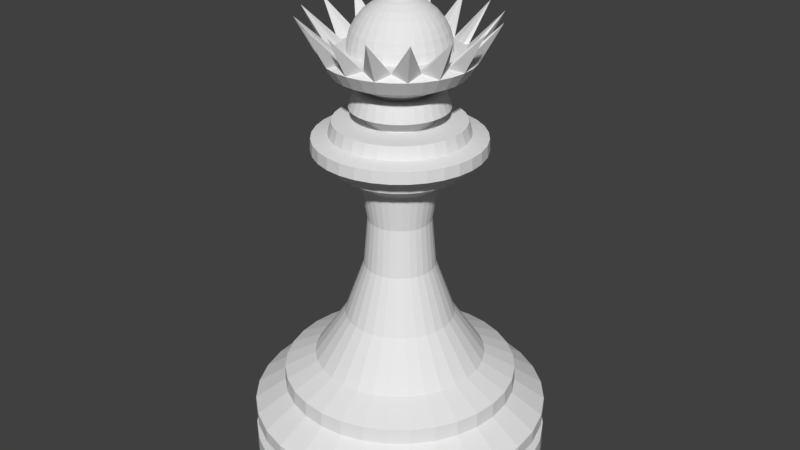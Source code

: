 # Source: Queen.blend  (saved by Blender 2.79.0; exported with 4.5.12 LTS)
import bpy
from mathutils import Matrix  # noqa: F401  (used for matrix-valued properties, if any)

bpy.ops.wm.read_factory_settings(use_empty=True)
scene = bpy.context.scene
scene.name = 'Scene'

# ---- collections
col_collection_1 = bpy.data.collections.new('Collection 1'); scene.collection.children.link(col_collection_1)

# ---- world
world_world = bpy.data.worlds.new('World'); scene.world = world_world
world_world.color = (0.05088, 0.05088, 0.05088)
world_world.use_sun_shadow = False
world_world.sun_shadow_jitter_overblur = 0.0
world_world.cycles.sampling_method = 'MANUAL'

# ---- meshes
me_cylinder = bpy.data.meshes.new('Cylinder')
me_cylinder.from_pydata([(0.0, 0.07383, 3.231), (0.0, 0.04563, 3.193), (0.0141, 0.01941, 3.329), (0.02682, 0.03692, 3.318), (0.03692, 0.05081, 3.301), (0.0434, 0.05973, 3.279), (0.04563, 0.06281, 3.255), (0.0434, 0.05973, 3.231), (0.03692, 0.05081, 3.21), (0.02682, 0.03692, 3.193), (0.02282, 0.007413, 3.329), (0.0434, 0.0141, 3.318), (0.05973, 0.01941, 3.301), (0.07022, 0.02282, 3.279), (0.07383, 0.02399, 3.255), (0.07022, 0.02282, 3.231), (0.05973, 0.01941, 3.21), (0.0434, 0.0141, 3.193), (0.02282, -0.007413, 3.329), (0.0434, -0.0141, 3.318), (0.05973, -0.01941, 3.301), (0.07022, -0.02282, 3.279), (0.07383, -0.02399, 3.255), (0.07022, -0.02282, 3.231), (0.05973, -0.01941, 3.21), (0.0434, -0.0141, 3.193), (0.0141, -0.01941, 3.329), (0.02682, -0.03692, 3.318), (0.03692, -0.05081, 3.301), (0.0434, -0.05973, 3.279), (0.04563, -0.06281, 3.255), (0.0434, -0.05973, 3.231), (0.03692, -0.05081, 3.21), (0.02682, -0.03692, 3.193), (2.144e-09, -0.02399, 3.329), (5.614e-09, -0.04563, 3.318), (-1.327e-09, -0.06281, 3.301), (7.928e-09, -0.07383, 3.279), (1.024e-08, -0.07763, 3.255), (-3.641e-09, -0.07383, 3.231), (-1.327e-09, -0.06281, 3.21), (5.614e-09, -0.04563, 3.193), (-1.487e-08, -4.576e-08, 3.333), (-0.0141, -0.01941, 3.329), (-0.02682, -0.03692, 3.318), (-0.03692, -0.05081, 3.301), (-0.0434, -0.05973, 3.279), (-0.04563, -0.06281, 3.255), (-0.0434, -0.05973, 3.231), (-0.03692, -0.05081, 3.21), (-0.02682, -0.03692, 3.193), (-0.02282, -0.007413, 3.329), (-0.0434, -0.0141, 3.318), (-0.05973, -0.01941, 3.301), (-0.07022, -0.02282, 3.279), (-0.07383, -0.02399, 3.255), (-0.07022, -0.02282, 3.231), (-0.05973, -0.01941, 3.21), (-0.0434, -0.0141, 3.193), (-0.02282, 0.007413, 3.329), (-0.0434, 0.0141, 3.318), (-0.05973, 0.01941, 3.301), (-0.07022, 0.02282, 3.279), (-0.07383, 0.02399, 3.255), (-0.07022, 0.02282, 3.231), (-0.05973, 0.01941, 3.21), (-0.0434, 0.0141, 3.193), (-0.0141, 0.01941, 3.329), (-0.02682, 0.03692, 3.318), (-0.03692, 0.05081, 3.301), (-0.0434, 0.05973, 3.279), (-0.04563, 0.06281, 3.255), (-0.0434, 0.05973, 3.231), (-0.03692, 0.05081, 3.21), (-0.02682, 0.03692, 3.193), (-1.327e-09, 0.02399, 3.329), (-8.268e-09, 0.04563, 3.318), (-1.327e-09, 0.06281, 3.301), (-8.268e-09, 0.07383, 3.279), (-1.521e-08, 0.07763, 3.255), (-1.327e-09, 0.06281, 3.21), (0.0, 0.06339, 3.19), (0.0, 0.1243, 3.171), (0.0, 0.1805, 3.141), (0.0, 0.2297, 3.101), (0.0, 0.2701, 3.051), (0.0, 0.3002, 2.995), (0.0, 0.3187, 2.934), (0.0, 0.3249, 2.871), (-4.152e-08, 0.6257, 3.086), (0.01237, 0.06217, 3.19), (0.02426, 0.1219, 3.171), (0.03522, 0.177, 3.141), (0.04482, 0.2253, 3.101), (0.0527, 0.265, 3.051), (0.05856, 0.2944, 2.995), (0.06217, 0.3125, 2.934), (0.06339, 0.3187, 2.871), (0.08489, 0.4268, 2.859), (0.0943, 0.4741, 2.824), (0.08221, 0.4133, 2.73), (0.04482, 0.2253, 2.641), (0.02426, 0.05856, 3.19), (0.04758, 0.1149, 3.171), (0.06908, 0.1668, 3.141), (0.08792, 0.2123, 3.101), (0.1034, 0.2496, 3.051), (0.1149, 0.2773, 2.995), (0.1219, 0.2944, 2.934), (0.1243, 0.3002, 2.871), (0.2394, 0.5781, 3.086), (0.185, 0.4466, 2.824), (0.1613, 0.3893, 2.73), (0.08792, 0.2123, 2.641), (0.03522, 0.0527, 3.19), (0.06908, 0.1034, 3.171), (0.1003, 0.1501, 3.141), (0.1276, 0.191, 3.101), (0.1501, 0.2246, 3.051), (0.1668, 0.2496, 2.995), (0.177, 0.265, 2.934), (0.1805, 0.2701, 2.871), (0.2417, 0.3618, 2.859), (0.2685, 0.4019, 2.824), (0.2341, 0.3504, 2.73), (0.1276, 0.191, 2.641), (0.04482, 0.04482, 3.19), (0.08792, 0.08792, 3.171), (0.1276, 0.1276, 3.141), (0.1625, 0.1625, 3.101), (0.191, 0.191, 3.051), (0.2123, 0.2123, 2.995), (0.2253, 0.2253, 2.934), (0.2297, 0.2297, 2.871), (0.4424, 0.4424, 3.086), (0.3418, 0.3418, 2.824), (0.298, 0.298, 2.73), (0.1625, 0.1625, 2.641), (0.0527, 0.03522, 3.19), (0.1034, 0.06908, 3.171), (0.1501, 0.1003, 3.141), (0.191, 0.1276, 3.101), (0.2246, 0.1501, 3.051), (0.2496, 0.1668, 2.995), (0.265, 0.177, 2.934), (0.2702, 0.1805, 2.871), (0.3618, 0.2417, 2.859), (0.4019, 0.2685, 2.824), (0.3504, 0.2341, 2.73), (0.191, 0.1276, 2.641), (0.05856, 0.02426, 3.19), (0.1149, 0.04758, 3.171), (0.1668, 0.06908, 3.141), (0.2123, 0.08792, 3.101), (0.2496, 0.1034, 3.051), (0.2773, 0.1149, 2.995), (0.2944, 0.1219, 2.934), (0.3002, 0.1243, 2.871), (0.5781, 0.2394, 3.086), (0.4466, 0.185, 2.824), (0.3893, 0.1613, 2.73), (0.2123, 0.08792, 2.641), (0.06217, 0.01237, 3.19), (0.1219, 0.02426, 3.171), (0.177, 0.03522, 3.141), (0.2253, 0.04482, 3.101), (0.265, 0.0527, 3.051), (0.2944, 0.05856, 2.995), (0.3125, 0.06217, 2.934), (0.3187, 0.06339, 2.871), (0.4268, 0.08489, 2.859), (0.4741, 0.0943, 2.824), (0.4133, 0.08221, 2.73), (0.2253, 0.04482, 2.641), (0.06339, -1.061e-07, 3.19), (0.1243, -1.037e-07, 3.171), (0.1805, -1.013e-07, 3.141), (0.2297, -1.037e-07, 3.101), (0.2702, -1.085e-07, 3.051), (0.3002, -8.918e-08, 2.995), (0.3187, -1.279e-07, 2.934), (0.3249, -1.231e-07, 2.871), (0.6257, -1.733e-07, 3.086), (0.4834, -6.224e-08, 2.824), (0.4214, -1.325e-07, 2.73), (0.2297, -1.037e-07, 2.641), (0.06217, -0.01237, 3.19), (0.1219, -0.02426, 3.171), (0.177, -0.03522, 3.141), (0.2253, -0.04482, 3.101), (0.265, -0.0527, 3.051), (0.2944, -0.05856, 2.995), (0.3125, -0.06217, 2.934), (0.3187, -0.06339, 2.871), (0.4268, -0.08489, 2.859), (0.4741, -0.0943, 2.824), (0.4133, -0.08221, 2.73), (0.2253, -0.04482, 2.641), (0.05856, -0.02426, 3.19), (0.1149, -0.04758, 3.171), (0.1668, -0.06908, 3.141), (0.2123, -0.08792, 3.101), (0.2496, -0.1034, 3.051), (0.2773, -0.1149, 2.995), (0.2944, -0.1219, 2.934), (0.3002, -0.1243, 2.871), (0.5781, -0.2394, 3.086), (0.4466, -0.185, 2.824), (0.3893, -0.1613, 2.73), (0.2123, -0.08792, 2.641), (0.0527, -0.03522, 3.19), (0.1034, -0.06908, 3.171), (0.1501, -0.1003, 3.141), (0.191, -0.1276, 3.101), (0.2246, -0.1501, 3.051), (0.2496, -0.1668, 2.995), (0.265, -0.177, 2.934), (0.2701, -0.1805, 2.871), (0.3618, -0.2417, 2.859), (0.4019, -0.2685, 2.824), (0.3504, -0.2341, 2.73), (0.191, -0.1276, 2.641), (0.04482, -0.04482, 3.19), (0.08792, -0.08792, 3.171), (0.1276, -0.1276, 3.141), (0.1625, -0.1625, 3.101), (0.191, -0.191, 3.051), (0.2123, -0.2123, 2.995), (0.2253, -0.2253, 2.934), (0.2297, -0.2297, 2.871), (0.4424, -0.4424, 3.086), (0.3418, -0.3418, 2.824), (0.298, -0.298, 2.73), (0.1625, -0.1625, 2.641), (0.03522, -0.0527, 3.19), (0.06908, -0.1034, 3.171), (0.1003, -0.1501, 3.141), (0.1276, -0.191, 3.101), (0.1501, -0.2246, 3.051), (0.1668, -0.2496, 2.995), (0.177, -0.265, 2.934), (0.1805, -0.2702, 2.871), (0.2417, -0.3618, 2.859), (0.2685, -0.4019, 2.824), (0.2341, -0.3504, 2.73), (0.1276, -0.191, 2.641), (0.02426, -0.05856, 3.19), (0.04758, -0.1149, 3.171), (0.06908, -0.1668, 3.141), (0.08792, -0.2123, 3.101), (0.1034, -0.2496, 3.051), (0.1149, -0.2773, 2.995), (0.1219, -0.2944, 2.934), (0.1243, -0.3002, 2.871), (0.2394, -0.5781, 3.086), (0.185, -0.4466, 2.824), (0.1613, -0.3893, 2.73), (0.08792, -0.2123, 2.641), (0.01237, -0.06217, 3.19), (0.02426, -0.1219, 3.171), (0.03522, -0.177, 3.141), (0.04482, -0.2253, 3.101), (0.0527, -0.265, 3.051), (0.05856, -0.2944, 2.995), (0.06217, -0.3125, 2.934), (0.06339, -0.3187, 2.871), (0.08489, -0.4268, 2.859), (0.0943, -0.4741, 2.824), (0.08221, -0.4133, 2.73), (0.04482, -0.2253, 2.641), (-2.343e-09, -0.06339, 3.19), (1.339e-08, -0.1243, 3.171), (8.55e-09, -0.1805, 3.141), (-8.395e-09, -0.2297, 3.101), (-2.776e-08, -0.2701, 3.051), (2.065e-08, -0.3002, 2.995), (-2.776e-08, -0.3187, 2.934), (-3.26e-08, -0.3249, 2.871), (-9.603e-08, -0.6257, 3.086), (1.944e-08, -0.4834, 2.824), (-8.195e-08, -0.4214, 2.73), (-8.395e-09, -0.2297, 2.641), (-0.01237, -0.06217, 3.19), (-0.02426, -0.1219, 3.171), (-0.03522, -0.177, 3.141), (-0.04482, -0.2253, 3.101), (-0.0527, -0.265, 3.051), (-0.05856, -0.2944, 2.995), (-0.06217, -0.3125, 2.934), (-0.06339, -0.3187, 2.871), (-0.08489, -0.4268, 2.859), (-0.0943, -0.4741, 2.824), (-0.08221, -0.4133, 2.73), (-0.04482, -0.2253, 2.641), (-0.02426, -0.05856, 3.19), (-0.04758, -0.1149, 3.171), (-0.06908, -0.1668, 3.141), (-0.08792, -0.2123, 3.101), (-0.1034, -0.2496, 3.051), (-0.1149, -0.2773, 2.995), (-0.1219, -0.2944, 2.934), (-0.1243, -0.3002, 2.871), (-0.2394, -0.5781, 3.086), (-0.185, -0.4466, 2.824), (-0.1613, -0.3893, 2.73), (-0.08792, -0.2123, 2.641), (-0.03522, -0.0527, 3.19), (-0.06908, -0.1034, 3.171), (-0.1003, -0.1501, 3.141), (-0.1276, -0.191, 3.101), (-0.1501, -0.2246, 3.051), (-0.1668, -0.2496, 2.995), (-0.177, -0.265, 2.934), (-0.1805, -0.2702, 2.871), (-0.2417, -0.3618, 2.859), (-0.2685, -0.4019, 2.824), (-0.2341, -0.3504, 2.73), (-0.1276, -0.191, 2.641), (-0.04482, -0.04482, 3.19), (-0.08792, -0.08792, 3.171), (-0.1276, -0.1276, 3.141), (-0.1625, -0.1625, 3.101), (-0.191, -0.191, 3.051), (-0.2123, -0.2123, 2.995), (-0.2253, -0.2253, 2.934), (-0.2297, -0.2297, 2.871), (-0.4424, -0.4424, 3.086), (-0.3418, -0.3418, 2.824), (-0.298, -0.298, 2.73), (-0.1625, -0.1625, 2.641), (-0.0527, -0.03522, 3.19), (-0.1034, -0.06908, 3.171), (-0.1501, -0.1003, 3.141), (-0.191, -0.1276, 3.101), (-0.2246, -0.1501, 3.051), (-0.2496, -0.1668, 2.995), (-0.265, -0.177, 2.934), (-0.2701, -0.1805, 2.871), (-0.3618, -0.2417, 2.859), (-0.4019, -0.2685, 2.824), (-0.3504, -0.2341, 2.73), (-0.191, -0.1276, 2.641), (-0.05856, -0.02426, 3.19), (-0.1149, -0.04758, 3.171), (-0.1668, -0.06908, 3.141), (-0.2123, -0.08792, 3.101), (-0.2496, -0.1034, 3.051), (-0.2773, -0.1149, 2.995), (-0.2944, -0.1219, 2.934), (-0.3002, -0.1243, 2.871), (-0.5781, -0.2394, 3.086), (-0.4466, -0.185, 2.824), (-0.3893, -0.1613, 2.73), (-0.2123, -0.08792, 2.641), (-0.06217, -0.01237, 3.19), (-0.1219, -0.02426, 3.171), (-0.177, -0.03522, 3.141), (-0.2253, -0.04482, 3.101), (-0.265, -0.0527, 3.051), (-0.2944, -0.05856, 2.995), (-0.3125, -0.06217, 2.934), (-0.3187, -0.06339, 2.871), (-0.4268, -0.08489, 2.859), (-0.4741, -0.0943, 2.824), (-0.4133, -0.08221, 2.73), (-0.2253, -0.04482, 2.641), (-0.06339, -1.013e-07, 3.19), (-0.1243, -9.16e-08, 3.171), (-0.1805, -9.16e-08, 3.141), (-0.2297, -6.013e-08, 3.101), (-0.2701, -4.561e-08, 3.051), (-0.3002, -1.037e-07, 2.995), (-0.3187, -3.108e-08, 2.934), (-0.3249, -4.561e-08, 2.871), (-0.6257, 1.679e-08, 3.086), (-0.4834, -1.09e-07, 2.824), (-0.4214, -3.432e-08, 2.73), (-0.2297, -6.013e-08, 2.641), (-0.06217, 0.01237, 3.19), (-0.1219, 0.02426, 3.171), (-0.177, 0.03522, 3.141), (-0.2253, 0.04482, 3.101), (-0.265, 0.0527, 3.051), (-0.2944, 0.05856, 2.995), (-0.3125, 0.06217, 2.934), (-0.3187, 0.06339, 2.871), (-0.4268, 0.08489, 2.859), (-0.4741, 0.0943, 2.824), (-0.4133, 0.08221, 2.73), (-0.2253, 0.04482, 2.641), (-0.05856, 0.02426, 3.19), (-0.1149, 0.04758, 3.171), (-0.1668, 0.06908, 3.141), (-0.2123, 0.08792, 3.101), (-0.2496, 0.1034, 3.051), (-0.2773, 0.1149, 2.995), (-0.2944, 0.1219, 2.934), (-0.3002, 0.1243, 2.871), (-0.5781, 0.2394, 3.086), (-0.4466, 0.185, 2.824), (-0.3893, 0.1613, 2.73), (-0.2123, 0.08792, 2.641), (-0.0527, 0.03522, 3.19), (-0.1034, 0.06908, 3.171), (-0.1501, 0.1003, 3.141), (-0.191, 0.1276, 3.101), (-0.2246, 0.1501, 3.051), (-0.2496, 0.1668, 2.995), (-0.265, 0.177, 2.934), (-0.2701, 0.1805, 2.871), (-0.3618, 0.2417, 2.859), (-0.4019, 0.2685, 2.824), (-0.3504, 0.2341, 2.73), (-0.191, 0.1276, 2.641), (-0.04482, 0.04482, 3.19), (-0.08792, 0.08792, 3.171), (-0.1276, 0.1276, 3.141), (-0.1625, 0.1625, 3.101), (-0.191, 0.191, 3.051), (-0.2123, 0.2123, 2.995), (-0.2253, 0.2253, 2.934), (-0.2297, 0.2297, 2.871), (-0.4424, 0.4424, 3.086), (-0.3418, 0.3418, 2.824), (-0.298, 0.298, 2.73), (-0.1625, 0.1625, 2.641), (-0.03522, 0.0527, 3.19), (-0.06908, 0.1034, 3.171), (-0.1003, 0.1501, 3.141), (-0.1276, 0.191, 3.101), (-0.1501, 0.2246, 3.051), (-0.1668, 0.2496, 2.995), (-0.177, 0.265, 2.934), (-0.1805, 0.2701, 2.871), (-0.2417, 0.3618, 2.859), (-0.2685, 0.4019, 2.824), (-0.2341, 0.3504, 2.73), (-0.1276, 0.191, 2.641), (-0.02426, 0.05856, 3.19), (-0.04758, 0.1149, 3.171), (-0.06908, 0.1668, 3.141), (-0.08792, 0.2123, 3.101), (-0.1034, 0.2496, 3.051), (-0.1149, 0.2773, 2.995), (-0.1219, 0.2944, 2.934), (-0.1243, 0.3002, 2.871), (-0.2394, 0.5781, 3.086), (-0.185, 0.4466, 2.824), (-0.1613, 0.3893, 2.73), (-0.08792, 0.2123, 2.641), (-0.01237, 0.06217, 3.19), (-0.02426, 0.1219, 3.171), (-0.03522, 0.177, 3.141), (-0.04482, 0.2253, 3.101), (-0.0527, 0.265, 3.051), (-0.05856, 0.2944, 2.995), (-0.06217, 0.3125, 2.934), (-0.06339, 0.3187, 2.871), (-0.08489, 0.4268, 2.859), (-0.0943, 0.4741, 2.824), (-0.08221, 0.4133, 2.73), (-0.04482, 0.2253, 2.641), (1.944e-08, 0.4834, 2.824), (9.931e-08, 0.4214, 2.73), (4.97e-08, 0.2297, 2.641), (0.05586, 0.2808, 2.606), (0.06225, 0.3129, 2.508), (0.04276, 0.2149, 2.473), (0.1096, 0.2645, 2.606), (0.1221, 0.2948, 2.508), (0.08387, 0.2025, 2.473), (0.1591, 0.2381, 2.606), (0.1773, 0.2653, 2.508), (0.1218, 0.1822, 2.473), (0.2025, 0.2025, 2.606), (0.2256, 0.2256, 2.508), (0.155, 0.155, 2.473), (0.2381, 0.1591, 2.606), (0.2653, 0.1773, 2.508), (0.1822, 0.1218, 2.473), (0.2645, 0.1096, 2.606), (0.2948, 0.1221, 2.508), (0.2025, 0.08387, 2.473), (0.2808, 0.05586, 2.606), (0.3129, 0.06225, 2.508), (0.2149, 0.04276, 2.473), (0.2863, -2.102e-07, 2.606), (0.3191, -2.461e-07, 2.508), (0.2192, -2.379e-07, 2.473), (0.2808, -0.05586, 2.606), (0.3129, -0.06225, 2.508), (0.2149, -0.04276, 2.473), (0.2645, -0.1096, 2.606), (0.2948, -0.1221, 2.508), (0.2025, -0.08387, 2.473), (0.2381, -0.1591, 2.606), (0.2653, -0.1773, 2.508), (0.1822, -0.1218, 2.473), (0.2025, -0.2025, 2.606), (0.2256, -0.2256, 2.508), (0.155, -0.155, 2.473), (0.1591, -0.2381, 2.606), (0.1773, -0.2653, 2.508), (0.1218, -0.1822, 2.473), (0.1096, -0.2645, 2.606), (0.1221, -0.2948, 2.508), (0.08387, -0.2025, 2.473), (0.05586, -0.2808, 2.606), (0.06225, -0.3129, 2.508), (0.04276, -0.2149, 2.473), (9.224e-08, -0.2863, 2.606), (2.414e-08, -0.3191, 2.508), (6.453e-08, -0.2192, 2.473), (-0.05586, -0.2808, 2.606), (-0.06225, -0.3129, 2.508), (-0.04276, -0.2149, 2.473), (-0.1096, -0.2645, 2.606), (-0.1221, -0.2948, 2.508), (-0.08387, -0.2025, 2.473), (-0.1591, -0.2381, 2.606), (-0.1773, -0.2653, 2.508), (-0.1218, -0.1822, 2.473), (-0.2025, -0.2025, 2.606), (-0.2256, -0.2256, 2.508), (-0.155, -0.155, 2.473), (-0.2381, -0.1591, 2.606), (-0.2653, -0.1773, 2.508), (-0.1822, -0.1218, 2.473), (-0.2645, -0.1096, 2.606), (-0.2948, -0.1221, 2.508), (-0.2025, -0.08387, 2.473), (-0.2808, -0.05586, 2.606), (-0.3129, -0.06225, 2.508), (-0.2149, -0.04276, 2.473), (-0.2863, -2.379e-07, 2.606), (-0.3191, -1.718e-07, 2.508), (-0.2192, -1.963e-07, 2.473), (-0.2808, 0.05586, 2.606), (-0.3129, 0.06225, 2.508), (-0.2149, 0.04276, 2.473), (-0.2645, 0.1096, 2.606), (-0.2948, 0.1221, 2.508), (-0.2025, 0.08387, 2.473), (-0.2381, 0.1591, 2.606), (-0.2653, 0.1773, 2.508), (-0.1822, 0.1218, 2.473), (-0.2025, 0.2025, 2.606), (-0.2256, 0.2256, 2.508), (-0.155, 0.155, 2.473), (-0.1591, 0.2381, 2.606), (-0.1773, 0.2653, 2.508), (-0.1218, 0.1822, 2.473), (-0.1096, 0.2645, 2.606), (-0.1221, 0.2948, 2.508), (-0.08387, 0.2025, 2.473), (-0.05586, 0.2808, 2.606), (-0.06225, 0.3129, 2.508), (-0.04276, 0.2149, 2.473), (9.224e-08, 0.2863, 2.606), (1.614e-07, 0.3191, 2.508), (1.199e-07, 0.2192, 2.473), (0.0, 1.0, 0.0), (0.1951, 0.9808, 0.0), (0.3827, 0.9239, 0.0), (0.5556, 0.8315, 0.0), (0.7071, 0.7071, 0.0), (0.8315, 0.5556, 0.0), (0.9239, 0.3827, 0.0), (0.9808, 0.1951, 0.0), (1.0, 7.55e-08, 0.0), (0.9808, -0.1951, 0.0), (0.9239, -0.3827, 0.0), (0.8315, -0.5556, 0.0), (0.7071, -0.7071, 0.0), (0.5556, -0.8315, 0.0), (0.3827, -0.9239, 0.0), (0.1951, -0.9808, 0.0), (-3.258e-07, -1.0, 0.0), (-0.1951, -0.9808, 0.0), (-0.3827, -0.9239, 0.0), (-0.5556, -0.8315, 0.0), (-0.7071, -0.7071, 0.0), (-0.8315, -0.5556, 0.0), (-0.9239, -0.3827, 0.0), (-0.9808, -0.1951, 0.0), (-1.0, 9.656e-07, 0.0), (-0.9808, 0.1951, 0.0), (-0.9239, 0.3827, 0.0), (-0.8315, 0.5556, 0.0), (-0.7071, 0.7071, 0.0), (-0.5556, 0.8315, 0.0), (-0.3827, 0.9239, 0.0), (-0.1951, 0.9808, 0.0), (0.1951, 0.9808, 0.2), (0.0, 1.0, 0.2), (0.3827, 0.9239, 0.2), (0.5556, 0.8315, 0.2), (0.7071, 0.7071, 0.2), (0.8315, 0.5556, 0.2), (0.9239, 0.3827, 0.2), (0.9808, 0.1951, 0.2), (1.0, 7.55e-08, 0.2), (0.9808, -0.1951, 0.2), (0.9239, -0.3827, 0.2), (0.8315, -0.5556, 0.2), (0.7071, -0.7071, 0.2), (0.5556, -0.8315, 0.2), (0.3827, -0.9239, 0.2), (0.1951, -0.9808, 0.2), (-3.258e-07, -1.0, 0.2), (-0.1951, -0.9808, 0.2), (-0.3827, -0.9239, 0.2), (-0.5556, -0.8315, 0.2), (-0.7071, -0.7071, 0.2), (-0.8315, -0.5556, 0.2), (-0.9239, -0.3827, 0.2), (-0.9808, -0.1951, 0.2), (-1.0, 9.656e-07, 0.2), (-0.9808, 0.1951, 0.2), (-0.9239, 0.3827, 0.2), (-0.8315, 0.5556, 0.2), (-0.7071, 0.7071, 0.2), (-0.5556, 0.8315, 0.2), (-0.3827, 0.9239, 0.2), (-0.1951, 0.9808, 0.2), (0.1738, 0.874, 0.2), (-4.158e-08, 0.8911, 0.2), (0.341, 0.8233, 0.2), (0.4951, 0.7409, 0.2), (0.6301, 0.6301, 0.2), (0.7409, 0.4951, 0.2), (0.8233, 0.341, 0.2), (0.874, 0.1738, 0.2), (0.8911, 5.878e-08, 0.2), (0.874, -0.1738, 0.2), (0.8233, -0.341, 0.2), (0.7409, -0.4951, 0.2), (0.6301, -0.6301, 0.2), (0.4951, -0.7409, 0.2), (0.341, -0.8233, 0.2), (0.1738, -0.874, 0.2), (-2.924e-07, -0.8911, 0.2), (-0.1738, -0.874, 0.2), (-0.341, -0.8233, 0.2), (-0.4951, -0.7409, 0.2), (-0.6301, -0.6301, 0.2), (-0.7409, -0.4951, 0.2), (-0.8233, -0.341, 0.2), (-0.874, -0.1738, 0.2), (-0.8911, 8.661e-07, 0.2), (-0.874, 0.1738, 0.2), (-0.8233, 0.341, 0.2), (-0.7409, 0.4951, 0.2), (-0.6301, 0.6301, 0.2), (-0.4951, 0.7409, 0.2), (-0.341, 0.8233, 0.2), (-0.1738, 0.874, 0.2), (0.1738, 0.874, 0.3162), (-4.158e-08, 0.8911, 0.3162), (0.341, 0.8233, 0.3162), (0.4951, 0.7409, 0.3162), (0.6301, 0.6301, 0.3162), (0.7409, 0.4951, 0.3162), (0.8233, 0.341, 0.3162), (0.874, 0.1738, 0.3162), (0.8911, 5.878e-08, 0.3162), (0.874, -0.1738, 0.3162), (0.8233, -0.341, 0.3162), (0.7409, -0.4951, 0.3162), (0.6301, -0.6301, 0.3162), (0.4951, -0.7409, 0.3162), (0.341, -0.8233, 0.3162), (0.1738, -0.874, 0.3162), (-2.924e-07, -0.8911, 0.3162), (-0.1738, -0.874, 0.3162), (-0.341, -0.8233, 0.3162), (-0.4951, -0.7409, 0.3162), (-0.6301, -0.6301, 0.3162), (-0.7409, -0.4951, 0.3162), (-0.8233, -0.341, 0.3162), (-0.874, -0.1738, 0.3162), (-0.8911, 8.661e-07, 0.3162), (-0.874, 0.1738, 0.3162), (-0.8233, 0.341, 0.3162), (-0.7409, 0.4951, 0.3162), (-0.6301, 0.6301, 0.3162), (-0.4951, 0.7409, 0.3162), (-0.341, 0.8233, 0.3162), (-0.1738, 0.874, 0.3162), (0.1942, 0.9765, 0.3162), (-6.105e-08, 0.9956, 0.3162), (0.381, 0.9199, 0.3162), (0.5531, 0.8278, 0.3162), (0.704, 0.704, 0.3162), (0.8278, 0.5531, 0.3162), (0.9199, 0.381, 0.3162), (0.9765, 0.1942, 0.3162), (0.9956, 3.618e-08, 0.3162), (0.9765, -0.1942, 0.3162), (0.9199, -0.381, 0.3162), (0.8278, -0.5531, 0.3162), (0.704, -0.704, 0.3162), (0.5531, -0.8278, 0.3162), (0.381, -0.9199, 0.3162), (0.1942, -0.9765, 0.3162), (-3.413e-07, -0.9956, 0.3162), (-0.1942, -0.9765, 0.3162), (-0.381, -0.9199, 0.3162), (-0.5531, -0.8278, 0.3162), (-0.704, -0.704, 0.3162), (-0.8278, -0.5531, 0.3162), (-0.9199, -0.381, 0.3162), (-0.9765, -0.1942, 0.3162), (-0.9956, 9.382e-07, 0.3162), (-0.9765, 0.1942, 0.3162), (-0.9199, 0.381, 0.3162), (-0.8278, 0.5532, 0.3162), (-0.704, 0.704, 0.3162), (-0.5531, 0.8278, 0.3162), (-0.381, 0.9199, 0.3162), (-0.1942, 0.9765, 0.3162), (0.1942, 0.9765, 0.4044), (-6.105e-08, 0.9956, 0.4044), (0.381, 0.9199, 0.4044), (0.5531, 0.8278, 0.4044), (0.704, 0.704, 0.4044), (0.8278, 0.5531, 0.4044), (0.9199, 0.381, 0.4044), (0.9765, 0.1942, 0.4044), (0.9956, 3.618e-08, 0.4044), (0.9765, -0.1942, 0.4044), (0.9199, -0.381, 0.4044), (0.8278, -0.5531, 0.4044), (0.704, -0.704, 0.4044), (0.5531, -0.8278, 0.4044), (0.381, -0.9199, 0.4044), (0.1942, -0.9765, 0.4044), (-3.413e-07, -0.9956, 0.4044), (-0.1942, -0.9765, 0.4044), (-0.381, -0.9199, 0.4044), (-0.5531, -0.8278, 0.4044), (-0.704, -0.704, 0.4044), (-0.8278, -0.5531, 0.4044), (-0.9199, -0.381, 0.4044), (-0.9765, -0.1942, 0.4044), (-0.9956, 9.382e-07, 0.4044), (-0.9765, 0.1942, 0.4044), (-0.9199, 0.381, 0.4044), (-0.8278, 0.5532, 0.4044), (-0.704, 0.704, 0.4044), (-0.5531, 0.8278, 0.4044), (-0.381, 0.9199, 0.4044), (-0.1942, 0.9765, 0.4044), (0.163, 0.3936, 2.419), (0.2367, 0.3542, 2.419), (0.3012, 0.3012, 2.419), (0.3542, 0.2367, 2.419), (0.3936, 0.163, 2.419), (0.4178, 0.0831, 2.419), (0.426, 9.141e-08, 2.419), (0.4178, -0.0831, 2.419), (0.3936, -0.163, 2.419), (0.3542, -0.2367, 2.419), (0.3012, -0.3012, 2.419), (0.2367, -0.3542, 2.419), (0.163, -0.3936, 2.419), (0.0831, -0.4178, 2.419), (-1.213e-07, -0.426, 2.419), (-0.0831, -0.4178, 2.419), (-0.163, -0.3936, 2.419), (-0.2367, -0.3542, 2.419), (-0.3012, -0.3012, 2.419), (-0.3542, -0.2367, 2.419), (-0.3936, -0.163, 2.419), (-0.4178, -0.0831, 2.419), (-0.426, 4.744e-07, 2.419), (-0.4178, 0.0831, 2.419), (-0.3936, 0.163, 2.419), (-0.3542, 0.2367, 2.419), (-0.3012, 0.3012, 2.419), (-0.2367, 0.3542, 2.419), (-0.163, 0.3936, 2.419), (0.08765, -0.4406, 2.337), (0.0831, 0.4178, 2.419), (-4.392e-08, 0.426, 2.419), (-0.0831, 0.4178, 2.419), (0.1536, 0.7722, 0.5465), (-1.343e-07, 0.7873, 0.5465), (0.4374, 0.6547, 0.5465), (0.3013, 0.7274, 0.5465), (0.5567, 0.5567, 0.5465), (0.6547, 0.4374, 0.5465), (0.7274, 0.3013, 0.5465), (0.7722, 0.1536, 0.5465), (0.7873, 5.77e-09, 0.5465), (0.7722, -0.1536, 0.5465), (0.7274, -0.3013, 0.5465), (0.6547, -0.4374, 0.5465), (0.5567, -0.5567, 0.5465), (0.4374, -0.6547, 0.5465), (0.3013, -0.7274, 0.5465), (0.1536, -0.7722, 0.5465), (-2.774e-07, -0.7873, 0.5465), (-0.1536, -0.7722, 0.5465), (-0.3013, -0.7274, 0.5465), (-0.4374, -0.6547, 0.5465), (-0.5567, -0.5567, 0.5465), (-0.6547, -0.4374, 0.5465), (-0.7274, -0.3013, 0.5465), (-0.7722, -0.1536, 0.5465), (-0.7873, 7.137e-07, 0.5465), (-0.7722, 0.1536, 0.5465), (-0.7274, 0.3013, 0.5465), (-0.6547, 0.4374, 0.5465), (-0.5567, 0.5567, 0.5465), (-0.4374, 0.6547, 0.5465), (-0.3013, 0.7274, 0.5465), (-0.1536, 0.7722, 0.5465), (0.1719, -0.4151, 2.337), (0.06502, 0.3269, 2.099), (0.2496, -0.3736, 2.337), (0.1092, 0.5488, 2.235), (-0.08214, 0.4129, 2.11), (0.1611, 0.389, 2.11), (-3.789e-08, 0.421, 2.11), (-0.1611, 0.389, 2.11), (-0.2339, 0.3501, 2.11), (-7.942e-08, 0.5557, 2.313), (-7.561e-08, 0.5745, 0.7527), (0.2199, 0.5308, 0.7527), (-0.1121, 0.5635, 0.7527), (-0.2199, 0.5308, 0.7527), (-0.3192, 0.4777, 0.7527), (-0.2977, 0.2977, 2.11), (-0.4063, 0.4063, 0.7527), (-0.4777, 0.3192, 0.7527), (-0.5308, 0.2199, 0.7527), (-0.5635, 0.1121, 0.7527), (-0.5745, 5.797e-07, 0.7527), (-0.5635, -0.1121, 0.7527), (-0.5308, -0.2199, 0.7527), (-0.4777, -0.3192, 0.7527), (-0.4063, -0.4063, 0.7527), (-0.3192, -0.4777, 0.7527), (-0.2199, -0.5308, 0.7527), (-0.1121, -0.5635, 0.7527), (-1.8e-07, -0.5745, 0.7527), (0.1121, -0.5635, 0.7527), (-0.3501, 0.2339, 2.11), (-0.389, 0.1611, 2.11), (0.2199, -0.5308, 0.7527), (0.3192, -0.4777, 0.7527), (0.4063, -0.4063, 0.7527), (0.4777, -0.3192, 0.7527), (0.5308, -0.2199, 0.7527), (0.5635, -0.1121, 0.7527), (0.5745, 6.313e-08, 0.7527), (0.5635, 0.1121, 0.7527), (0.5308, 0.2199, 0.7527), (0.4777, 0.3192, 0.7527), (0.4063, 0.4063, 0.7527), (0.3192, 0.4777, 0.7527), (0.1121, 0.5635, 0.7527), (0.2126, 0.5134, 2.313), (-0.4129, 0.08214, 2.11), (-0.421, 4.802e-07, 2.11), (0.04636, 0.2331, 1.426), (0.132, 0.1976, 1.426), (0.168, 0.168, 1.426), (0.1976, 0.132, 1.426), (0.2196, 0.09094, 1.426), (0.2331, 0.04636, 1.426), (0.2376, 1.538e-07, 1.426), (0.2331, -0.04636, 1.426), (0.2196, -0.09094, 1.426), (0.1976, -0.132, 1.426), (0.168, -0.168, 1.426), (-0.4129, -0.08214, 2.11), (-0.1084, 0.545, 2.313), (-0.389, -0.1611, 2.11), (-0.3501, -0.2339, 2.11), (-0.2977, -0.2977, 2.11), (0.132, -0.1976, 1.426), (0.09094, -0.2196, 1.426), (0.04636, -0.2331, 1.426), (-2.719e-08, -0.2376, 1.426), (-0.04636, -0.2331, 1.426), (-0.09094, -0.2196, 1.426), (-0.132, -0.1976, 1.426), (-0.2339, -0.3501, 2.11), (-0.1611, -0.389, 2.11), (-0.08214, -0.4129, 2.11), (-1.144e-07, -0.421, 2.11), (-0.4406, -0.08765, 2.337), (-0.2126, 0.5134, 2.313), (0.08214, -0.4129, 2.11), (0.1611, -0.389, 2.11), (0.2339, -0.3501, 2.11), (0.2977, -0.2977, 2.11), (0.3501, -0.2339, 2.11), (0.389, -0.1611, 2.11), (0.4129, -0.08214, 2.11), (0.421, 1.017e-07, 2.11), (0.4129, 0.08214, 2.11), (0.389, 0.1611, 2.11), (0.3501, 0.2339, 2.11), (0.2977, 0.2977, 2.11), (0.3177, -0.3177, 2.337), (0.3736, -0.2496, 2.337), (-0.4151, -0.1719, 2.337), (-0.3087, 0.462, 2.313), (-0.3929, 0.3929, 2.313), (-0.462, 0.3087, 2.313), (-0.5134, 0.2126, 2.313), (-0.545, 0.1084, 2.313), (-0.5557, 5.549e-07, 2.313), (0.2339, 0.3501, 2.11), (0.08214, 0.4129, 2.11), (-4.56e-08, 0.4459, 2.198), (-0.545, -0.1084, 2.313), (-0.5134, -0.2126, 2.313), (0.4151, -0.1719, 2.337), (0.4406, -0.08765, 2.337), (0.4493, 8.551e-08, 2.337), (-0.3736, -0.2496, 2.337), (-0.462, -0.3087, 2.313), (-0.3929, -0.3929, 2.313), (-0.3087, -0.462, 2.313), (-0.2126, -0.5134, 2.313), (-0.1084, -0.545, 2.313), (-1.804e-07, -0.5557, 2.313), (0.1084, -0.545, 2.313), (0.2126, -0.5134, 2.313), (0.3087, -0.462, 2.313), (0.3929, -0.3929, 2.313), (0.4406, 0.08765, 2.337), (0.4151, 0.1719, 2.337), (0.3736, 0.2496, 2.337), (0.3177, 0.3177, 2.337), (-0.3177, -0.3177, 2.337), (0.1706, 0.4119, 2.198), (0.462, -0.3087, 2.313), (0.5134, -0.2126, 2.313), (0.545, -0.1084, 2.313), (0.5557, 5.528e-08, 2.313), (0.545, 0.1084, 2.313), (0.5134, 0.2126, 2.313), (0.462, 0.3087, 2.313), (0.3929, 0.3929, 2.313), (0.3087, 0.462, 2.313), (0.2496, 0.3736, 2.337), (0.1084, 0.545, 2.313), (0.1719, 0.4151, 2.337), (0.08765, 0.4406, 2.337), (-0.08698, 0.4373, 2.198), (-0.1706, 0.4119, 2.198), (-0.2477, 0.3707, 2.198), (-0.3153, 0.3153, 2.198), (-0.3707, 0.2477, 2.198), (-0.4119, 0.1706, 2.198), (-0.4373, 0.08699, 2.198), (-0.4459, 4.909e-07, 2.198), (-0.4373, -0.08699, 2.198), (-0.4119, -0.1706, 2.198), (-0.08765, 0.4406, 2.337), (-0.1719, 0.4151, 2.337), (-0.2496, 0.3736, 2.337), (-0.1719, -0.4151, 2.337), (-0.3177, 0.3177, 2.337), (-0.3707, -0.2477, 2.198), (-0.3153, -0.3153, 2.198), (-0.2477, -0.3707, 2.198), (-0.1706, -0.4119, 2.198), (-0.08699, -0.4373, 2.198), (-1.266e-07, -0.4459, 2.198), (0.08699, -0.4373, 2.198), (0.1706, -0.4119, 2.198), (0.2477, -0.3707, 2.198), (0.3153, -0.3153, 2.198), (0.3707, -0.2477, 2.198), (0.4119, -0.1706, 2.198), (-0.3736, 0.2496, 2.337), (-0.08765, -0.4406, 2.337), (-0.4151, 0.1719, 2.337), (0.4373, -0.08699, 2.198), (-0.4406, 0.08765, 2.337), (0.4459, 9.003e-08, 2.198), (0.4373, 0.08699, 2.198), (0.4119, 0.1706, 2.198), (0.3707, 0.2477, 2.198), (0.3153, 0.3153, 2.198), (0.2477, 0.3707, 2.198), (0.08699, 0.4373, 2.198), (-0.1092, 0.5488, 2.235), (-0.168, -0.168, 1.426), (0.2141, 0.517, 2.235), (-7.932e-08, 0.5596, 2.235), (-0.1976, -0.132, 1.426), (-1.317e-07, -0.4493, 2.337), (-0.4493, 4.895e-07, 2.337), (-0.2141, 0.517, 2.235), (-0.3109, 0.4653, 2.235), (-0.3957, 0.3957, 2.235), (-0.4653, 0.3109, 2.235), (-0.2196, -0.09094, 1.426), (-0.517, 0.2141, 2.235), (-0.5488, 0.1092, 2.235), (-0.5596, 5.593e-07, 2.235), (-0.2331, -0.04636, 1.426), (-0.2376, 3.675e-07, 1.426), (-0.5488, -0.1092, 2.235), (-0.517, -0.2141, 2.235), (-0.4653, -0.3109, 2.235), (-0.3957, -0.3957, 2.235), (-0.2496, -0.3736, 2.337), (-0.3109, -0.4653, 2.235), (-0.2141, -0.517, 2.235), (-0.1092, -0.5488, 2.235), (-1.81e-07, -0.5596, 2.235), (-0.2331, 0.04636, 1.426), (-0.2196, 0.09094, 1.426), (-0.1976, 0.132, 1.426), (-0.168, 0.168, 1.426), (-0.132, 0.1976, 1.426), (-0.09094, 0.2196, 1.426), (1.598e-08, 0.2376, 1.426), (0.1092, -0.5488, 2.235), (0.09094, 0.2196, 1.426), (0.2141, -0.517, 2.235), (0.3109, -0.4653, 2.235), (0.3957, -0.3957, 2.235), (0.4653, -0.3109, 2.235), (-0.04636, 0.2331, 1.426), (-0.0488, 0.2453, 2.001), (0.09572, 0.2311, 2.001), (1.445e-08, 0.2501, 2.001), (-0.09572, 0.2311, 2.001), (-0.139, 0.208, 2.001), (-0.1769, 0.1769, 2.001), (-0.208, 0.139, 2.001), (-0.2311, 0.09572, 2.001), (-0.2453, 0.0488, 2.001), (-0.2501, 3.742e-07, 2.001), (-0.2453, -0.0488, 2.001), (-0.2311, -0.09572, 2.001), (0.517, -0.2141, 2.235), (0.5488, -0.1092, 2.235), (-0.208, -0.139, 2.001), (-0.1769, -0.1769, 2.001), (-0.139, -0.208, 2.001), (-0.09572, -0.2311, 2.001), (-0.0488, -0.2453, 2.001), (-3.098e-08, -0.2501, 2.001), (0.0488, -0.2453, 2.001), (0.09572, -0.2311, 2.001), (0.139, -0.208, 2.001), (0.1769, -0.1769, 2.001), (0.208, -0.139, 2.001), (0.2311, -0.09572, 2.001), (0.2453, -0.0488, 2.001), (0.5596, 5.617e-08, 2.235), (0.2501, 1.494e-07, 2.001), (0.2453, 0.0488, 2.001), (0.2311, 0.09572, 2.001), (0.208, 0.139, 2.001), (0.1769, 0.1769, 2.001), (0.139, 0.208, 2.001), (0.0488, 0.2453, 2.001), (-0.04103, 0.2063, 1.751), (0.08048, 0.1943, 1.751), (2.332e-08, 0.2103, 1.751), (0.04103, 0.2063, 1.751), (0.1168, 0.1749, 1.751), (0.1487, 0.1487, 1.751), (0.1749, 0.1168, 1.751), (0.5488, 0.1092, 2.235), (0.1943, 0.08048, 1.751), (0.2063, 0.04103, 1.751), (0.2103, 1.615e-07, 1.751), (0.2063, -0.04103, 1.751), (0.1943, -0.08048, 1.751), (0.1749, -0.1168, 1.751), (0.1487, -0.1487, 1.751), (0.1168, -0.1749, 1.751), (0.08048, -0.1943, 1.751), (0.04103, -0.2063, 1.751), (-1.489e-08, -0.2103, 1.751), (-0.04103, -0.2063, 1.751), (-0.08048, -0.1943, 1.751), (-0.1168, -0.1749, 1.751), (0.517, 0.2141, 2.235), (-0.1487, -0.1487, 1.751), (-0.1749, -0.1168, 1.751), (-0.1943, -0.08048, 1.751), (-0.2063, -0.04103, 1.751), (-0.2103, 3.506e-07, 1.751), (-0.2063, 0.04103, 1.751), (-0.1943, 0.08048, 1.751), (-0.1749, 0.1168, 1.751), (-0.1487, 0.1487, 1.751), (-0.1168, 0.1749, 1.751), (-0.08048, 0.1943, 1.751), (-0.07167, 0.3603, 1.06), (0.1406, 0.3394, 1.06), (-1.881e-08, 0.3674, 1.06), (0.4653, 0.3109, 2.235), (-0.1406, 0.3394, 1.06), (-0.2041, 0.3054, 1.06), (-0.2598, 0.2598, 1.06), (-0.3054, 0.2041, 1.06), (-0.3394, 0.1406, 1.06), (-0.3603, 0.07167, 1.06), (-0.3674, 4.503e-07, 1.06), (-0.3603, -0.07167, 1.06), (-0.3394, -0.1406, 1.06), (-0.3054, -0.2041, 1.06), (-0.2598, -0.2598, 1.06), (-0.2041, -0.3054, 1.06), (-0.1406, -0.3394, 1.06), (-0.07167, -0.3603, 1.06), (0.3957, 0.3957, 2.235), (-8.554e-08, -0.3674, 1.06), (0.07167, -0.3603, 1.06), (0.1406, -0.3394, 1.06), (0.2041, -0.3054, 1.06), (0.2598, -0.2598, 1.06), (0.3054, -0.2041, 1.06), (0.3394, -0.1406, 1.06), (0.3603, -0.07167, 1.06), (0.3674, 1.2e-07, 1.06), (0.3603, 0.07167, 1.06), (0.3394, 0.1406, 1.06), (0.3054, 0.2041, 1.06), (0.2598, 0.2598, 1.06), (0.2041, 0.3054, 1.06), (0.3109, 0.4653, 2.235), (0.07167, 0.3603, 1.06), (-1.247e-08, 0.3333, 2.099), (0.1275, 0.3079, 2.099), (-0.06502, 0.3269, 2.099), (-0.1275, 0.3079, 2.099), (-0.1852, 0.2771, 2.099), (-0.2357, 0.2357, 2.099), (-0.2771, 0.1852, 2.099), (-0.3079, 0.1275, 2.099), (-0.3269, 0.06502, 2.099), (-0.3333, 4.284e-07, 2.099), (-0.3269, -0.06502, 2.099), (-0.3079, -0.1275, 2.099), (-0.2771, -0.1852, 2.099), (-5.006e-08, 0.4493, 2.337), (-0.2357, -0.2357, 2.099), (-0.1852, -0.2771, 2.099), (-0.1275, -0.3079, 2.099), (-0.06502, -0.3269, 2.099), (-7.302e-08, -0.3333, 2.099), (0.06502, -0.3269, 2.099), (0.1275, -0.3079, 2.099), (0.1852, -0.2771, 2.099), (0.2357, -0.2357, 2.099), (0.2771, -0.1852, 2.099), (0.3079, -0.1275, 2.099), (0.3269, -0.06502, 2.099), (0.3333, 1.288e-07, 2.099), (0.3269, 0.06502, 2.099), (0.3079, 0.1275, 2.099), (0.2771, 0.1852, 2.099), (0.2357, 0.2357, 2.099), (0.1852, 0.2771, 2.099), (0.2132, 0.04242, 2.419), (0.2174, -2.381e-07, 2.419), (0.2132, -0.04242, 2.419), (0.2009, -0.08321, 2.419), (0.1808, -0.1208, 2.419), (0.1537, -0.1537, 2.419), (0.1208, 0.1808, 2.419), (0.08321, 0.2009, 2.419), (0.04242, 0.2132, 2.419), (1.182e-07, 0.2174, 2.419), (-0.04242, 0.2132, 2.419), (-0.08321, 0.2009, 2.419), (-0.1208, 0.1808, 2.419), (-0.1208, -0.1808, 2.419), (-0.2132, 0.04242, 2.419), (-0.2132, -0.04242, 2.419), (-0.2009, -0.08321, 2.419), (-0.1808, -0.1208, 2.419), (-0.1537, -0.1537, 2.419), (-0.2174, -1.972e-07, 2.419), (0.1537, 0.1537, 2.419), (-0.1537, 0.1537, 2.419), (-0.1808, 0.1208, 2.419), (0.2009, 0.08321, 2.419), (0.1808, 0.1208, 2.419), (-0.2009, 0.08321, 2.419), (0.1208, -0.1808, 2.419), (0.08321, -0.2009, 2.419), (-0.08321, -0.2009, 2.419), (0.04242, -0.2132, 2.419), (6.47e-08, -0.2174, 2.419), (-0.04242, -0.2132, 2.419), (0.02966, 0.04439, 3.379), (0.153, 0.7692, 0.6496), (0.4357, 0.6521, 0.6496), (0.5545, 0.5545, 0.6496), (0.6521, 0.4357, 0.6496), (0.7246, 0.3001, 0.6496), (0.7692, 0.153, 0.6496), (0.7843, 7.459e-09, 0.6496), (0.7692, -0.153, 0.6496), (0.7246, -0.3001, 0.6496), (0.6521, -0.4357, 0.6496), (0.5545, -0.5545, 0.6496), (0.4357, -0.6521, 0.6496), (0.3001, -0.7246, 0.6496), (0.153, -0.7692, 0.6496), (-2.729e-07, -0.7843, 0.6496), (-0.153, -0.7692, 0.6496), (-0.3001, -0.7246, 0.6496), (-0.4357, -0.6521, 0.6496), (-0.5546, -0.5545, 0.6496), (-0.6521, -0.4357, 0.6496), (-0.7246, -0.3001, 0.6496), (-0.7692, -0.153, 0.6496), (-0.7843, 7.126e-07, 0.6496), (-0.7692, 0.153, 0.6496), (-0.7246, 0.3001, 0.6496), (-0.6521, 0.4357, 0.6496), (-0.5545, 0.5546, 0.6496), (-0.4357, 0.6521, 0.6496), (-0.3001, 0.7246, 0.6496), (-1.304e-07, 0.7843, 0.6496), (0.3001, 0.7246, 0.6496), (-0.153, 0.7692, 0.6496), (0.07137, -0.1723, 2.606), (0.1036, -0.1551, 2.606), (0.1865, -1.101e-07, 2.606), (0.1829, -0.03638, 2.606), (0.1723, -0.07137, 2.606), (0.1551, -0.1036, 2.606), (0.1319, -0.1319, 2.606), (0.03638, -0.1829, 2.606), (-4.142e-09, -0.1865, 2.606), (-0.07137, -0.1723, 2.606), (-0.03638, -0.1829, 2.606), (-0.1036, -0.1551, 2.606), (-0.1551, -0.1036, 2.606), (-0.1319, -0.1319, 2.606), (-0.1865, -8.14e-08, 2.606), (-0.1829, -0.03638, 2.606), (-0.1723, -0.07137, 2.606), (0.1829, 0.03638, 2.606), (-0.1829, 0.03638, 2.606), (-0.1723, 0.07137, 2.606), (0.1723, 0.07137, 2.606), (0.1551, 0.1036, 2.606), (-0.1551, 0.1036, 2.606), (0.1319, 0.1319, 2.606), (-0.1319, 0.1319, 2.606), (0.1036, 0.1551, 2.606), (0.07137, 0.1723, 2.606), (-0.1036, 0.1551, 2.606), (-0.03638, 0.1829, 2.606), (-0.07137, 0.1723, 2.606), (0.03638, 0.1829, 2.606), (6.038e-09, 0.1865, 2.606), (-9.883e-09, 0.402, 2.862), (0.07843, 0.3943, 2.862), (0.1538, 0.3714, 2.862), (0.2234, 0.3343, 2.862), (0.2843, 0.2843, 2.862), (0.3343, 0.2234, 2.862), (0.3714, 0.1538, 2.862), (0.3943, 0.07843, 2.862), (0.402, -1.368e-07, 2.862), (0.3943, -0.07843, 2.862), (0.3714, -0.1538, 2.862), (0.3343, -0.2234, 2.862), (0.2843, -0.2843, 2.862), (0.2234, -0.3343, 2.862), (0.1538, -0.3714, 2.862), (0.07843, -0.3943, 2.862), (-4.62e-08, -0.402, 2.862), (-0.07843, -0.3943, 2.862), (-0.1538, -0.3714, 2.862), (-0.2234, -0.3343, 2.862), (-0.2843, -0.2843, 2.862), (-0.3343, -0.2234, 2.862), (-0.3714, -0.1538, 2.862), (-0.3943, -0.07843, 2.862), (-0.402, -2.101e-08, 2.862), (-0.3943, 0.07843, 2.862), (-0.3714, 0.1538, 2.862), (-0.3343, 0.2234, 2.862), (-0.2843, 0.2843, 2.862), (-0.2234, 0.3343, 2.862), (-0.1538, 0.3714, 2.862), (-0.07843, 0.3943, 2.862), (0.0397, -0.01644, 3.192), (0.03492, -0.02333, 3.192), (0.02999, -0.02999, 3.192), (0.02572, -0.0354, 3.192), (0.0416, -0.01352, 3.192), (0.0161, -0.03888, 3.192), (0.008236, -0.0414, 3.192), (0.02408, -0.03604, 3.192), (5.218e-09, -0.04378, 3.192), (-0.008236, -0.0414, 3.192), (-0.0161, -0.03888, 3.192), (-0.02408, -0.03604, 3.192), (-0.02572, -0.0354, 3.192), (-0.02999, -0.02999, 3.192), (-0.03492, -0.02333, 3.192), (-0.0416, -0.01352, 3.192), (-0.0397, -0.01644, 3.192), (0.0416, 0.01352, 3.192), (0.02572, 0.0354, 3.192), (0.02999, 0.02999, 3.192), (0.0397, 0.01644, 3.192), (0.03492, 0.02333, 3.192), (0.04184, 0.008323, 3.192), (0.04197, -1.313e-07, 3.192), (0.04184, -0.008323, 3.192), (-0.02572, 0.0354, 3.192), (-0.0416, 0.01352, 3.192), (-0.04184, 0.008323, 3.192), (-0.04184, -0.008323, 3.192), (-0.04197, -1.281e-07, 3.192), (-0.02999, 0.02999, 3.192), (-0.03492, 0.02333, 3.192), (-0.0397, 0.01644, 3.192), (0.02408, 0.03604, 3.192), (0.0161, 0.03887, 3.192), (0.008236, 0.0414, 3.192), (-1.136e-10, 0.04378, 3.192), (-0.008236, 0.0414, 3.192), (-0.02408, 0.03604, 3.192), (-0.0161, 0.03887, 3.192)], [], [(78, 77, 4, 5), (75, 42, 2), (1, 80, 8, 9), (79, 78, 5, 6), (76, 75, 2, 3), (0, 79, 6, 7), (77, 76, 3, 4), (80, 0, 7, 8), (2, 42, 10), (9, 8, 16, 17), (6, 5, 13, 14), (3, 2, 10, 11), (7, 6, 14, 15), (4, 3, 11, 12), (8, 7, 15, 16), (5, 4, 12, 13), (16, 15, 23, 24), (13, 12, 20, 21), (10, 42, 18), (17, 16, 24, 25), (14, 13, 21, 22), (11, 10, 18, 19), (15, 14, 22, 23), (12, 11, 19, 20), (20, 19, 27, 28), (24, 23, 31, 32), (21, 20, 28, 29), (18, 42, 26), (25, 24, 32, 33), (22, 21, 29, 30), (19, 18, 26, 27), (23, 22, 30, 31), (31, 30, 38, 39), (28, 27, 35, 36), (32, 31, 39, 40), (29, 28, 36, 37), (26, 42, 34), (33, 32, 40, 41), (30, 29, 37, 38), (27, 26, 34, 35), (35, 34, 43, 44), (39, 38, 47, 48), (36, 35, 44, 45), (40, 39, 48, 49), (37, 36, 45, 46), (34, 42, 43), (41, 40, 49, 50), (38, 37, 46, 47), (50, 49, 57, 58), (47, 46, 54, 55), (44, 43, 51, 52), (48, 47, 55, 56), (45, 44, 52, 53), (49, 48, 56, 57), (46, 45, 53, 54), (43, 42, 51), (54, 53, 61, 62), (51, 42, 59), (58, 57, 65, 66), (55, 54, 62, 63), (52, 51, 59, 60), (56, 55, 63, 64), (53, 52, 60, 61), (57, 56, 64, 65), (65, 64, 72, 73), (62, 61, 69, 70), (59, 42, 67), (66, 65, 73, 74), (63, 62, 70, 71), (60, 59, 67, 68), (64, 63, 71, 72), (61, 60, 68, 69), (69, 68, 76, 77), (73, 72, 0, 80), (70, 69, 77, 78), (67, 42, 75), (74, 73, 80, 1), (71, 70, 78, 79), (68, 67, 75, 76), (72, 71, 79, 0), (87, 86, 95, 96), (88, 87, 96, 97), (81, 1334, 1333, 90), (1266, 88, 97, 1267), (82, 81, 90, 91), (462, 89, 98, 99), (83, 82, 91, 92), (463, 462, 99, 100), (84, 83, 92, 93), (464, 463, 100, 101), (85, 84, 93, 94), (86, 85, 94, 95), (94, 93, 105, 106), (95, 94, 106, 107), (96, 95, 107, 108), (97, 96, 108, 109), (90, 1333, 1332, 102), (1267, 97, 109, 1268), (91, 90, 102, 103), (99, 98, 110, 111), (92, 91, 103, 104), (100, 99, 111, 112), (93, 92, 104, 105), (101, 100, 112, 113), (1268, 109, 121, 1269), (103, 102, 114, 115), (111, 110, 122, 123), (104, 103, 115, 116), (112, 111, 123, 124), (105, 104, 116, 117), (113, 112, 124, 125), (106, 105, 117, 118), (107, 106, 118, 119), (108, 107, 119, 120), (109, 108, 120, 121), (102, 1332, 1331, 114), (119, 118, 130, 131), (120, 119, 131, 132), (121, 120, 132, 133), (114, 1331, 1316, 1317, 126), (1269, 121, 133, 1270), (115, 114, 126, 127), (123, 122, 134, 135), (116, 115, 127, 128), (124, 123, 135, 136), (117, 116, 128, 129), (125, 124, 136, 137), (118, 117, 129, 130), (135, 134, 146, 147), (128, 127, 139, 140), (136, 135, 147, 148), (129, 128, 140, 141), (137, 136, 148, 149), (130, 129, 141, 142), (131, 130, 142, 143), (132, 131, 143, 144), (133, 132, 144, 145), (126, 1317, 1319, 138), (1270, 133, 145, 1271), (127, 126, 138, 139), (144, 143, 155, 156), (145, 144, 156, 157), (138, 1319, 1318, 150), (1271, 145, 157, 1272), (139, 138, 150, 151), (147, 146, 158, 159), (140, 139, 151, 152), (148, 147, 159, 160), (141, 140, 152, 153), (149, 148, 160, 161), (142, 141, 153, 154), (143, 142, 154, 155), (152, 151, 163, 164), (160, 159, 171, 172), (153, 152, 164, 165), (161, 160, 172, 173), (154, 153, 165, 166), (155, 154, 166, 167), (156, 155, 167, 168), (157, 156, 168, 169), (150, 1318, 1315, 1320, 162), (1272, 157, 169, 1273), (151, 150, 162, 163), (159, 158, 170, 171), (168, 167, 179, 180), (169, 168, 180, 181), (162, 1320, 1321, 174), (1273, 169, 181, 1274), (163, 162, 174, 175), (171, 170, 182, 183), (164, 163, 175, 176), (172, 171, 183, 184), (165, 164, 176, 177), (173, 172, 184, 185), (166, 165, 177, 178), (167, 166, 178, 179), (184, 183, 195, 196), (177, 176, 188, 189), (185, 184, 196, 197), (178, 177, 189, 190), (179, 178, 190, 191), (180, 179, 191, 192), (181, 180, 192, 193), (174, 1321, 1322, 186), (1274, 181, 193, 1275), (175, 174, 186, 187), (183, 182, 194, 195), (176, 175, 187, 188), (193, 192, 204, 205), (186, 1322, 1302, 1298, 198), (1275, 193, 205, 1276), (187, 186, 198, 199), (195, 194, 206, 207), (188, 187, 199, 200), (196, 195, 207, 208), (189, 188, 200, 201), (197, 196, 208, 209), (190, 189, 201, 202), (191, 190, 202, 203), (192, 191, 203, 204), (201, 200, 212, 213), (209, 208, 220, 221), (202, 201, 213, 214), (203, 202, 214, 215), (204, 203, 215, 216), (205, 204, 216, 217), (198, 1298, 1299, 210), (1276, 205, 217, 1277), (199, 198, 210, 211), (207, 206, 218, 219), (200, 199, 211, 212), (208, 207, 219, 220), (217, 216, 228, 229), (210, 1299, 1300, 222), (1277, 217, 229, 1278), (211, 210, 222, 223), (219, 218, 230, 231), (212, 211, 223, 224), (220, 219, 231, 232), (213, 212, 224, 225), (221, 220, 232, 233), (214, 213, 225, 226), (215, 214, 226, 227), (216, 215, 227, 228), (233, 232, 244, 245), (226, 225, 237, 238), (227, 226, 238, 239), (228, 227, 239, 240), (229, 228, 240, 241), (222, 1300, 1301, 1305, 234), (1278, 229, 241, 1279), (223, 222, 234, 235), (231, 230, 242, 243), (224, 223, 235, 236), (232, 231, 243, 244), (225, 224, 236, 237), (1279, 241, 253, 1280), (235, 234, 246, 247), (243, 242, 254, 255), (236, 235, 247, 248), (244, 243, 255, 256), (237, 236, 248, 249), (245, 244, 256, 257), (238, 237, 249, 250), (239, 238, 250, 251), (240, 239, 251, 252), (241, 240, 252, 253), (234, 1305, 1303, 246), (251, 250, 262, 263), (252, 251, 263, 264), (253, 252, 264, 265), (246, 1303, 1304, 258), (1280, 253, 265, 1281), (247, 246, 258, 259), (255, 254, 266, 267), (248, 247, 259, 260), (256, 255, 267, 268), (249, 248, 260, 261), (257, 256, 268, 269), (250, 249, 261, 262), (259, 258, 270, 271), (267, 266, 278, 279), (260, 259, 271, 272), (268, 267, 279, 280), (261, 260, 272, 273), (269, 268, 280, 281), (262, 261, 273, 274), (263, 262, 274, 275), (264, 263, 275, 276), (265, 264, 276, 277), (258, 1304, 1306, 270), (1281, 265, 277, 1282), (275, 274, 286, 287), (276, 275, 287, 288), (277, 276, 288, 289), (270, 1306, 1307, 282), (1282, 277, 289, 1283), (271, 270, 282, 283), (279, 278, 290, 291), (272, 271, 283, 284), (280, 279, 291, 292), (273, 272, 284, 285), (281, 280, 292, 293), (274, 273, 285, 286), (291, 290, 302, 303), (284, 283, 295, 296), (292, 291, 303, 304), (285, 284, 296, 297), (293, 292, 304, 305), (286, 285, 297, 298), (287, 286, 298, 299), (288, 287, 299, 300), (289, 288, 300, 301), (282, 1307, 1308, 294), (1283, 289, 301, 1284), (283, 282, 294, 295), (300, 299, 311, 312), (301, 300, 312, 313), (294, 1308, 1309, 306), (1284, 301, 313, 1285), (295, 294, 306, 307), (303, 302, 314, 315), (296, 295, 307, 308), (304, 303, 315, 316), (297, 296, 308, 309), (305, 304, 316, 317), (298, 297, 309, 310), (299, 298, 310, 311), (308, 307, 319, 320), (316, 315, 327, 328), (309, 308, 320, 321), (317, 316, 328, 329), (310, 309, 321, 322), (311, 310, 322, 323), (312, 311, 323, 324), (313, 312, 324, 325), (306, 1309, 1310, 1311, 318), (1285, 313, 325, 1286), (307, 306, 318, 319), (315, 314, 326, 327), (324, 323, 335, 336), (325, 324, 336, 337), (318, 1311, 1312, 330), (1286, 325, 337, 1287), (319, 318, 330, 331), (327, 326, 338, 339), (320, 319, 331, 332), (328, 327, 339, 340), (321, 320, 332, 333), (329, 328, 340, 341), (322, 321, 333, 334), (323, 322, 334, 335), (340, 339, 351, 352), (333, 332, 344, 345), (341, 340, 352, 353), (334, 333, 345, 346), (335, 334, 346, 347), (336, 335, 347, 348), (337, 336, 348, 349), (330, 1312, 1314, 342), (1287, 337, 349, 1288), (331, 330, 342, 343), (339, 338, 350, 351), (332, 331, 343, 344), (349, 348, 360, 361), (342, 1314, 1313, 1326, 354), (1288, 349, 361, 1289), (343, 342, 354, 355), (351, 350, 362, 363), (344, 343, 355, 356), (352, 351, 363, 364), (345, 344, 356, 357), (353, 352, 364, 365), (346, 345, 357, 358), (347, 346, 358, 359), (348, 347, 359, 360), (365, 364, 376, 377), (358, 357, 369, 370), (359, 358, 370, 371), (360, 359, 371, 372), (361, 360, 372, 373), (354, 1326, 1327, 366), (1289, 361, 373, 1290), (355, 354, 366, 367), (363, 362, 374, 375), (356, 355, 367, 368), (364, 363, 375, 376), (357, 356, 368, 369), (366, 1327, 1325, 378), (1290, 373, 385, 1291), (367, 366, 378, 379), (375, 374, 386, 387), (368, 367, 379, 380), (376, 375, 387, 388), (369, 368, 380, 381), (377, 376, 388, 389), (370, 369, 381, 382), (371, 370, 382, 383), (372, 371, 383, 384), (373, 372, 384, 385), (382, 381, 393, 394), (383, 382, 394, 395), (384, 383, 395, 396), (385, 384, 396, 397), (378, 1325, 1324, 1330, 390), (1291, 385, 397, 1292), (379, 378, 390, 391), (387, 386, 398, 399), (380, 379, 391, 392), (388, 387, 399, 400), (381, 380, 392, 393), (389, 388, 400, 401), (1292, 397, 409, 1293), (391, 390, 402, 403), (399, 398, 410, 411), (392, 391, 403, 404), (400, 399, 411, 412), (393, 392, 404, 405), (401, 400, 412, 413), (394, 393, 405, 406), (395, 394, 406, 407), (396, 395, 407, 408), (397, 396, 408, 409), (390, 1330, 1329, 402), (407, 406, 418, 419), (408, 407, 419, 420), (409, 408, 420, 421), (402, 1329, 1328, 414), (1293, 409, 421, 1294), (403, 402, 414, 415), (411, 410, 422, 423), (404, 403, 415, 416), (412, 411, 423, 424), (405, 404, 416, 417), (413, 412, 424, 425), (406, 405, 417, 418), (415, 414, 426, 427), (423, 422, 434, 435), (416, 415, 427, 428), (424, 423, 435, 436), (417, 416, 428, 429), (425, 424, 436, 437), (418, 417, 429, 430), (419, 418, 430, 431), (420, 419, 431, 432), (421, 420, 432, 433), (414, 1328, 1323, 1336, 426), (1294, 421, 433, 1295), (431, 430, 442, 443), (432, 431, 443, 444), (433, 432, 444, 445), (426, 1336, 1337, 438), (1295, 433, 445, 1296), (427, 426, 438, 439), (435, 434, 446, 447), (428, 427, 439, 440), (436, 435, 447, 448), (429, 428, 440, 441), (437, 436, 448, 449), (430, 429, 441, 442), (447, 446, 458, 459), (440, 439, 451, 452), (448, 447, 459, 460), (441, 440, 452, 453), (449, 448, 460, 461), (442, 441, 453, 454), (443, 442, 454, 455), (444, 443, 455, 456), (445, 444, 456, 457), (438, 1337, 1335, 450), (1296, 445, 457, 1297), (439, 438, 450, 451), (456, 455, 86, 87), (457, 456, 87, 88), (450, 1335, 1334, 81), (1297, 457, 88, 1266), (451, 450, 81, 82), (459, 458, 89, 462), (452, 451, 82, 83), (460, 459, 462, 463), (453, 452, 83, 84), (461, 460, 463, 464), (454, 453, 84, 85), (455, 454, 85, 86), (559, 558, 465, 466), (560, 559, 466, 467), (466, 465, 468, 469), (467, 466, 469, 470), (470, 469, 472, 473), (469, 468, 471, 472), (472, 471, 474, 475), (473, 472, 475, 476), (475, 474, 477, 478), (476, 475, 478, 479), (478, 477, 480, 481), (479, 478, 481, 482), (481, 480, 483, 484), (482, 481, 484, 485), (484, 483, 486, 487), (485, 484, 487, 488), (487, 486, 489, 490), (488, 487, 490, 491), (490, 489, 492, 493), (491, 490, 493, 494), (493, 492, 495, 496), (494, 493, 496, 497), (496, 495, 498, 499), (497, 496, 499, 500), (499, 498, 501, 502), (500, 499, 502, 503), (503, 502, 505, 506), (502, 501, 504, 505), (505, 504, 507, 508), (506, 505, 508, 509), (509, 508, 511, 512), (508, 507, 510, 511), (511, 510, 513, 514), (512, 511, 514, 515), (514, 513, 516, 517), (515, 514, 517, 518), (517, 516, 519, 520), (518, 517, 520, 521), (520, 519, 522, 523), (521, 520, 523, 524), (523, 522, 525, 526), (524, 523, 526, 527), (526, 525, 528, 529), (527, 526, 529, 530), (529, 528, 531, 532), (530, 529, 532, 533), (532, 531, 534, 535), (533, 532, 535, 536), (535, 534, 537, 538), (536, 535, 538, 539), (538, 537, 540, 541), (539, 538, 541, 542), (542, 541, 544, 545), (541, 540, 543, 544), (544, 543, 546, 547), (545, 544, 547, 548), (548, 547, 550, 551), (547, 546, 549, 550), (550, 549, 552, 553), (551, 550, 553, 554), (553, 552, 555, 556), (554, 553, 556, 557), (556, 555, 558, 559), (557, 556, 559, 560), (561, 594, 593, 562), (562, 593, 595, 563), (563, 595, 596, 564), (564, 596, 597, 565), (565, 597, 598, 566), (566, 598, 599, 567), (567, 599, 600, 568), (568, 600, 601, 569), (569, 601, 602, 570), (570, 602, 603, 571), (571, 603, 604, 572), (572, 604, 605, 573), (573, 605, 606, 574), (574, 606, 607, 575), (575, 607, 608, 576), (576, 608, 609, 577), (577, 609, 610, 578), (578, 610, 611, 579), (579, 611, 612, 580), (580, 612, 613, 581), (581, 613, 614, 582), (582, 614, 615, 583), (583, 615, 616, 584), (584, 616, 617, 585), (585, 617, 618, 586), (586, 618, 619, 587), (587, 619, 620, 588), (588, 620, 621, 589), (589, 621, 622, 590), (590, 622, 623, 591), (591, 623, 624, 592), (592, 624, 594, 561), (561, 562, 563, 564, 565, 566, 567, 568, 569, 570, 571, 572, 573, 574, 575, 576, 577, 578, 579, 580, 581, 582, 583, 584, 585, 586, 587, 588, 589, 590, 591, 592), (626, 625, 593, 594), (625, 627, 595, 593), (627, 628, 596, 595), (628, 629, 597, 596), (629, 630, 598, 597), (630, 631, 599, 598), (631, 632, 600, 599), (632, 633, 601, 600), (633, 634, 602, 601), (634, 635, 603, 602), (635, 636, 604, 603), (636, 637, 605, 604), (637, 638, 606, 605), (638, 639, 607, 606), (639, 640, 608, 607), (640, 641, 609, 608), (641, 642, 610, 609), (642, 643, 611, 610), (643, 644, 612, 611), (644, 645, 613, 612), (645, 646, 614, 613), (646, 647, 615, 614), (647, 648, 616, 615), (648, 649, 617, 616), (649, 650, 618, 617), (650, 651, 619, 618), (651, 652, 620, 619), (652, 653, 621, 620), (653, 654, 622, 621), (654, 655, 623, 622), (655, 656, 624, 623), (656, 626, 594, 624), (658, 657, 625, 626), (657, 659, 627, 625), (659, 660, 628, 627), (660, 661, 629, 628), (661, 662, 630, 629), (662, 663, 631, 630), (663, 664, 632, 631), (664, 665, 633, 632), (665, 666, 634, 633), (666, 667, 635, 634), (667, 668, 636, 635), (668, 669, 637, 636), (669, 670, 638, 637), (670, 671, 639, 638), (671, 672, 640, 639), (672, 673, 641, 640), (673, 674, 642, 641), (674, 675, 643, 642), (675, 676, 644, 643), (676, 677, 645, 644), (677, 678, 646, 645), (678, 679, 647, 646), (679, 680, 648, 647), (680, 681, 649, 648), (681, 682, 650, 649), (682, 683, 651, 650), (683, 684, 652, 651), (684, 685, 653, 652), (685, 686, 654, 653), (686, 687, 655, 654), (687, 688, 656, 655), (688, 658, 626, 656), (690, 689, 657, 658), (689, 691, 659, 657), (691, 692, 660, 659), (692, 693, 661, 660), (693, 694, 662, 661), (694, 695, 663, 662), (695, 696, 664, 663), (696, 697, 665, 664), (697, 698, 666, 665), (698, 699, 667, 666), (699, 700, 668, 667), (700, 701, 669, 668), (701, 702, 670, 669), (702, 703, 671, 670), (703, 704, 672, 671), (704, 705, 673, 672), (705, 706, 674, 673), (706, 707, 675, 674), (707, 708, 676, 675), (708, 709, 677, 676), (709, 710, 678, 677), (710, 711, 679, 678), (711, 712, 680, 679), (712, 713, 681, 680), (713, 714, 682, 681), (714, 715, 683, 682), (715, 716, 684, 683), (716, 717, 685, 684), (717, 718, 686, 685), (718, 719, 687, 686), (719, 720, 688, 687), (720, 690, 658, 688), (722, 721, 689, 690), (721, 723, 691, 689), (723, 724, 692, 691), (724, 725, 693, 692), (725, 726, 694, 693), (726, 727, 695, 694), (727, 728, 696, 695), (728, 729, 697, 696), (729, 730, 698, 697), (730, 731, 699, 698), (731, 732, 700, 699), (732, 733, 701, 700), (733, 734, 702, 701), (734, 735, 703, 702), (735, 736, 704, 703), (736, 737, 705, 704), (737, 738, 706, 705), (738, 739, 707, 706), (739, 740, 708, 707), (740, 741, 709, 708), (741, 742, 710, 709), (742, 743, 711, 710), (743, 744, 712, 711), (744, 745, 713, 712), (745, 746, 714, 713), (746, 747, 715, 714), (747, 748, 716, 715), (748, 749, 717, 716), (749, 750, 718, 717), (750, 751, 719, 718), (751, 752, 720, 719), (752, 722, 690, 720), (787, 786, 721, 722), (786, 789, 723, 721), (789, 788, 724, 723), (788, 790, 725, 724), (790, 791, 726, 725), (791, 792, 727, 726), (792, 793, 728, 727), (793, 794, 729, 728), (794, 795, 730, 729), (795, 796, 731, 730), (796, 797, 732, 731), (797, 798, 733, 732), (798, 799, 734, 733), (799, 800, 735, 734), (800, 801, 736, 735), (801, 802, 737, 736), (802, 803, 738, 737), (803, 804, 739, 738), (804, 805, 740, 739), (805, 806, 741, 740), (806, 807, 742, 741), (807, 808, 743, 742), (808, 809, 744, 743), (809, 810, 745, 744), (810, 811, 746, 745), (811, 812, 747, 746), (812, 813, 748, 747), (813, 814, 749, 748), (814, 815, 750, 749), (815, 816, 751, 750), (816, 817, 752, 751), (817, 787, 722, 752), (783, 784, 785, 781, 780, 779, 778, 777, 776, 775, 1188, 1183, 1194, 1191, 1190, 1181, 1180, 1179, 1178, 1177, 1176, 1175, 1189, 1193, 1192, 1169, 1170, 759, 758, 757, 756, 755, 754, 753), (1231, 1202, 786, 787), (1232, 1203, 788, 789), (1203, 1204, 790, 788), (1204, 1205, 791, 790), (1205, 1206, 792, 791), (1206, 1207, 793, 792), (1207, 1208, 794, 793), (1208, 1209, 795, 794), (1209, 1210, 796, 795), (1210, 1211, 797, 796), (1211, 1212, 798, 797), (1212, 1213, 799, 798), (1213, 1214, 800, 799), (1214, 1215, 801, 800), (1215, 1216, 802, 801), (1216, 1217, 803, 802), (1217, 1218, 804, 803), (1218, 1219, 805, 804), (1219, 1220, 806, 805), (1220, 1221, 807, 806), (1221, 1222, 808, 807), (1222, 1223, 809, 808), (1223, 1224, 810, 809), (1224, 1225, 811, 810), (1225, 1226, 812, 811), (1226, 1227, 813, 812), (1227, 1228, 814, 813), (1228, 1229, 815, 814), (1229, 1230, 816, 815), (1233, 1231, 787, 817), (1202, 1232, 789, 786), (1230, 1233, 817, 816), (1017, 1016, 972, 973), (772, 773, 909, 924), (773, 774, 893, 909), (1007, 1006, 960, 961), (1006, 1005, 959, 960), (1005, 1003, 958, 959), (1003, 1002, 957, 958), (1002, 1001, 956, 957), (1001, 1000, 955, 956), (1125, 1124, 851, 852), (1124, 1123, 850, 851), (1131, 1130, 857, 858), (1130, 1129, 856, 857), (1129, 1128, 855, 856), (1104, 1136, 862, 828), (1128, 1127, 854, 855), (1103, 1134, 861, 829), (1127, 1126, 853, 854), (1134, 1133, 860, 861), (1126, 1125, 852, 853), (1133, 1132, 859, 860), (1109, 1108, 834, 835), (1132, 1131, 858, 859), (993, 996, 918, 954), (1111, 1110, 836, 837), (1118, 1117, 843, 844), (1110, 1109, 835, 836), (1117, 1116, 842, 843), (1074, 1076, 870, 869), (1073, 1074, 869, 868), (1116, 1115, 841, 842), (1000, 993, 954, 955), (1115, 1114, 840, 841), (1123, 1122, 847, 850), (1114, 1113, 839, 840), (1122, 1121, 846, 847), (1113, 1112, 838, 839), (1121, 1119, 845, 846), (1112, 1111, 837, 838), (1119, 1118, 844, 845), (1081, 1082, 876, 875), (1107, 1106, 831, 832), (1096, 1097, 1020, 1019), (1102, 1104, 828, 830), (1070, 1071, 866, 1025), (1136, 1103, 829, 862), (1069, 1072, 867, 1027), (1106, 1102, 830, 831), (1072, 1073, 868, 867), (1078, 1079, 873, 872), (821, 995, 940, 992), (1016, 1015, 971, 972), (1079, 1080, 874, 873), (774, 775, 999, 893), (1077, 1078, 872, 871), (1108, 1107, 832, 834), (1080, 1081, 875, 874), (1084, 1085, 884, 883), (827, 951, 821, 996), (1015, 1013, 970, 971), (1093, 1094, 1008, 1004), (776, 777, 983, 985), (1085, 1086, 885, 884), (863, 949, 1135, 995), (1094, 1095, 1009, 1008), (1076, 1077, 871, 870), (1086, 1087, 886, 885), (1091, 1092, 997, 994), (1095, 1096, 1019, 1009), (1083, 1084, 883, 882), (1087, 1088, 887, 886), (1092, 1093, 1004, 997), (948, 947, 1105, 1120), (1099, 1100, 1023, 1022), (947, 946, 1090, 1105), (1100, 1101, 1024, 1023), (1088, 1089, 888, 887), (1068, 1070, 1025, 1032), (1089, 1091, 994, 888), (1071, 1069, 1027, 866), (1082, 1083, 882, 876), (945, 944, 1060, 1075), (1013, 1012, 969, 970), (1101, 1068, 1032, 1024), (775, 776, 985, 999), (1097, 1098, 1021, 1020), (949, 948, 1120, 1135), (1098, 1099, 1022, 1021), (934, 933, 1029, 1030), (946, 945, 1075, 1090), (1012, 1011, 963, 969), (933, 932, 1028, 1029), (777, 778, 981, 983), (932, 931, 1026, 1028), (783, 753, 952, 953), (931, 930, 1018, 1026), (944, 943, 1046, 1060), (930, 929, 1017, 1018), (943, 942, 1045, 1046), (929, 928, 1016, 1017), (942, 941, 1031, 1045), (928, 927, 1015, 1016), (941, 934, 1030, 1031), (1166, 1165, 1063, 1064), (913, 912, 1003, 1005), (938, 937, 947, 948), (912, 911, 1002, 1003), (926, 925, 1012, 1013), (911, 910, 1001, 1002), (925, 920, 1011, 1012), (910, 894, 1000, 1001), (920, 919, 1010, 1011), (927, 926, 1013, 1015), (779, 780, 966, 968), (919, 915, 1007, 1010), (778, 779, 968, 981), (915, 914, 1006, 1007), (894, 878, 993, 1000), (914, 913, 1005, 1006), (952, 950, 949, 863), (878, 827, 996, 993), (781, 785, 964, 965), (923, 922, 943, 944), (780, 781, 965, 966), (1014, 939, 926, 927), (951, 863, 995, 821), (924, 909, 920, 925), (1150, 953, 951, 827), (893, 999, 915, 919), (950, 938, 948, 949), (985, 983, 913, 914), (937, 936, 946, 947), (981, 968, 911, 912), (936, 935, 945, 946), (922, 921, 942, 943), (935, 923, 944, 945), (820, 818, 932, 933), (999, 985, 914, 915), (818, 782, 931, 932), (983, 981, 912, 913), (782, 998, 930, 931), (968, 966, 910, 911), (998, 982, 929, 930), (921, 908, 941, 942), (1010, 1007, 961, 962), (982, 967, 928, 929), (785, 784, 1150, 964), (967, 1014, 927, 928), (908, 907, 934, 941), (939, 924, 925, 926), (907, 820, 933, 934), (909, 893, 919, 920), (755, 756, 937, 938), (759, 760, 922, 923), (756, 757, 936, 937), (964, 1150, 827, 878), (1165, 1164, 1062, 1063), (953, 952, 863, 951), (1140, 1139, 1033, 1036), (965, 964, 878, 894), (1137, 819, 1067, 1035), (784, 783, 953, 1150), (1138, 1168, 1066, 1034), (753, 754, 950, 952), (1163, 1162, 1059, 1061), (754, 755, 938, 950), (966, 965, 894, 910), (1011, 1010, 962, 963), (1145, 1144, 1040, 1041), (1154, 1153, 1050, 1051), (1158, 1157, 1054, 1055), (1161, 1160, 1057, 1058), (1168, 1167, 1065, 1066), (1153, 1152, 1049, 1050), (757, 758, 935, 936), (1143, 1142, 1038, 1039), (1152, 1151, 1048, 1049), (758, 759, 923, 935), (1159, 1158, 1055, 1056), (760, 761, 921, 922), (1164, 1163, 1061, 1062), (761, 762, 908, 921), (1160, 1159, 1056, 1057), (1162, 1161, 1058, 1059), (1156, 1155, 1052, 1053), (763, 764, 820, 907), (1147, 1146, 1042, 1043), (1141, 1140, 1036, 1037), (1155, 1154, 1051, 1052), (1167, 1166, 1064, 1065), (1146, 1145, 1041, 1042), (1151, 1149, 1047, 1048), (1139, 1137, 1035, 1033), (1149, 1148, 1044, 1047), (819, 1138, 1034, 1067), (1157, 1156, 1053, 1054), (762, 763, 907, 908), (1144, 1143, 1039, 1040), (1148, 1147, 1043, 1044), (765, 766, 782, 818), (1064, 1063, 1076, 1074), (1062, 1061, 1078, 1077), (1063, 1062, 1077, 1076), (1057, 1056, 1082, 1081), (764, 765, 818, 820), (1036, 1033, 1068, 1101), (1041, 1040, 1097, 1096), (766, 767, 998, 782), (1035, 1067, 1071, 1070), (1055, 1054, 1084, 1083), (1034, 1066, 1072, 1069), (1142, 1141, 1037, 1038), (1066, 1065, 1073, 1072), (1061, 1059, 1079, 1078), (1065, 1064, 1074, 1073), (1059, 1058, 1080, 1079), (1048, 1047, 1092, 1091), (1051, 1050, 1088, 1087), (1047, 1044, 1093, 1092), (1058, 1057, 1081, 1080), (1054, 1053, 1085, 1084), (1050, 1049, 1089, 1088), (1044, 1043, 1094, 1093), (1049, 1048, 1091, 1089), (1053, 1052, 1086, 1085), (1056, 1055, 1083, 1082), (1043, 1042, 1095, 1094), (872, 873, 1128, 1129), (873, 874, 1127, 1128), (1052, 1051, 1087, 1086), (767, 768, 982, 998), (1042, 1041, 1096, 1095), (1033, 1035, 1070, 1068), (871, 872, 1129, 1130), (1067, 1034, 1069, 1071), (875, 876, 1125, 1126), (1019, 1020, 1110, 1111), (1025, 866, 1136, 1104), (768, 769, 967, 982), (1027, 867, 1134, 1103), (1040, 1039, 1098, 1097), (867, 868, 1133, 1134), (1039, 1038, 1099, 1098), (868, 869, 1132, 1133), (1038, 1037, 1100, 1099), (869, 870, 1131, 1132), (1037, 1036, 1101, 1100), (870, 871, 1130, 1131), (994, 997, 1115, 1116), (882, 883, 1123, 1124), (997, 1004, 1114, 1115), (883, 884, 1122, 1123), (1004, 1008, 1113, 1114), (884, 885, 1121, 1122), (1008, 1009, 1112, 1113), (885, 886, 1119, 1121), (1009, 1019, 1111, 1112), (886, 887, 1118, 1119), (874, 875, 1126, 1127), (902, 901, 1162, 1163), (887, 888, 1117, 1118), (901, 900, 1161, 1162), (888, 994, 1116, 1117), (876, 882, 1124, 1125), (903, 902, 1163, 1164), (1024, 1032, 1102, 1106), (1020, 1021, 1109, 1110), (865, 864, 1145, 1146), (824, 917, 819, 1137), (864, 849, 1144, 1145), (823, 916, 1168, 1138), (1021, 1022, 1108, 1109), (916, 906, 1167, 1168), (1022, 1023, 1107, 1108), (906, 905, 1166, 1167), (1023, 1024, 1106, 1107), (905, 904, 1165, 1166), (1032, 1025, 1104, 1102), (904, 903, 1164, 1165), (866, 1027, 1103, 1136), (898, 897, 1158, 1159), (881, 880, 1149, 1151), (897, 896, 1157, 1158), (880, 879, 1148, 1149), (896, 895, 1156, 1157), (879, 877, 1147, 1148), (895, 892, 1155, 1156), (877, 865, 1146, 1147), (892, 891, 1154, 1155), (900, 899, 1160, 1161), (986, 984, 901, 902), (891, 890, 1153, 1154), (769, 770, 1014, 967), (890, 889, 1152, 1153), (899, 898, 1159, 1160), (889, 881, 1151, 1152), (825, 822, 1139, 1140), (849, 848, 1143, 1144), (962, 961, 865, 877), (918, 992, 917, 824), (770, 771, 939, 1014), (940, 991, 916, 823), (848, 833, 1142, 1143), (991, 990, 906, 916), (833, 826, 1141, 1142), (990, 989, 905, 906), (826, 825, 1140, 1141), (989, 988, 904, 905), (822, 824, 1137, 1139), (988, 987, 903, 904), (917, 823, 1138, 819), (987, 986, 902, 903), (971, 970, 881, 889), (978, 977, 897, 898), (970, 969, 880, 881), (977, 976, 896, 897), (969, 963, 879, 880), (976, 975, 895, 896), (963, 962, 877, 879), (975, 974, 892, 895), (984, 980, 900, 901), (1090, 1075, 987, 988), (974, 973, 891, 892), (1075, 1060, 986, 987), (973, 972, 890, 891), (980, 979, 899, 900), (972, 971, 889, 890), (979, 978, 898, 899), (1028, 1026, 975, 976), (992, 940, 823, 917), (1026, 1018, 974, 975), (955, 954, 822, 825), (960, 959, 849, 864), (996, 821, 992, 918), (959, 958, 848, 849), (995, 1135, 991, 940), (958, 957, 833, 848), (1135, 1120, 990, 991), (957, 956, 826, 833), (1120, 1105, 989, 990), (956, 955, 825, 826), (1105, 1090, 988, 989), (954, 918, 824, 822), (961, 960, 864, 865), (1031, 1030, 978, 979), (1030, 1029, 977, 978), (1029, 1028, 976, 977), (1018, 1017, 973, 974), (771, 772, 924, 939), (1060, 1046, 984, 986), (1046, 1045, 980, 984), (1045, 1031, 979, 980), (1177, 1178, 560, 467), (1175, 1176, 470, 473), (759, 1170, 1171, 1172, 1173, 1174, 1195, 1196, 1198, 1199, 1200, 1197, 1182, 1187, 1186, 1185, 1184, 1188, 775, 774, 773, 772, 771, 770, 769, 768, 767, 766, 765, 764, 763, 762, 761, 760), (1172, 1171, 491, 494), (1188, 1184, 533, 536), (1192, 1193, 479, 482), (1169, 1192, 482, 485), (1183, 1188, 536, 539), (1193, 1189, 476, 479), (1178, 1179, 557, 560), (1179, 1180, 554, 557), (1197, 1200, 515, 518), (1198, 1196, 506, 509), (1186, 1187, 524, 527), (1185, 1186, 527, 530), (1184, 1185, 530, 533), (1187, 1182, 521, 524), (1170, 1169, 485, 488), (1176, 1177, 467, 470), (1195, 1174, 500, 503), (1200, 1199, 512, 515), (1189, 1175, 473, 476), (1194, 1183, 539, 542), (1171, 1170, 488, 491), (1182, 1197, 518, 521), (1190, 1191, 545, 548), (1180, 1181, 551, 554), (1181, 1190, 548, 551), (1199, 1198, 509, 512), (1191, 1194, 542, 545), (1196, 1195, 503, 506), (1173, 1172, 494, 497), (1174, 1173, 497, 500), (831, 830, 1233, 1230), (862, 829, 1232, 1202), (830, 828, 1231, 1233), (832, 831, 1230, 1229), (834, 832, 1229, 1228), (835, 834, 1228, 1227), (836, 835, 1227, 1226), (837, 836, 1226, 1225), (838, 837, 1225, 1224), (839, 838, 1224, 1223), (840, 839, 1223, 1222), (841, 840, 1222, 1221), (842, 841, 1221, 1220), (843, 842, 1220, 1219), (844, 843, 1219, 1218), (845, 844, 1218, 1217), (846, 845, 1217, 1216), (847, 846, 1216, 1215), (850, 847, 1215, 1214), (851, 850, 1214, 1213), (852, 851, 1213, 1212), (853, 852, 1212, 1211), (854, 853, 1211, 1210), (855, 854, 1210, 1209), (856, 855, 1209, 1208), (857, 856, 1208, 1207), (858, 857, 1207, 1206), (859, 858, 1206, 1205), (860, 859, 1205, 1204), (861, 860, 1204, 1203), (829, 861, 1203, 1232), (828, 862, 1202, 1231), (468, 465, 558, 555, 552, 549, 546, 543, 540, 537, 534, 1248, 1252, 1253, 1256, 1258, 1261, 1263, 1262, 1265, 1264, 1260, 1259, 1257, 1255, 1254, 1251, 1236, 486, 483, 480, 477, 474, 471), (1249, 1250, 353, 365), (1235, 1240, 233, 245), (1254, 1255, 149, 161), (1241, 1234, 257, 269), (1265, 1262, 461, 464), (1258, 1256, 413, 425), (1234, 1235, 245, 257), (1236, 1251, 173, 185), (1251, 1254, 161, 173), (486, 1236, 1237, 1238, 1239, 1240, 1235, 1234, 1241, 1242, 1244, 1243, 1245, 1247, 1246, 1250, 1249, 1248, 534, 531, 528, 525, 522, 519, 516, 513, 510, 507, 504, 501, 498, 495, 492, 489), (1242, 1241, 269, 281), (1256, 1253, 401, 413), (1238, 1237, 197, 209), (1248, 1249, 365, 377), (1263, 1261, 437, 449), (1246, 1247, 329, 341), (1253, 1252, 389, 401), (1244, 1242, 281, 293), (1255, 1257, 137, 149), (1261, 1258, 425, 437), (1257, 1259, 125, 137), (1247, 1245, 317, 329), (1245, 1243, 305, 317), (1239, 1238, 209, 221), (1250, 1246, 341, 353), (1252, 1248, 377, 389), (1260, 1264, 101, 113), (1262, 1263, 449, 461), (1264, 1265, 464, 101), (1243, 1244, 293, 305), (1259, 1260, 113, 125), (1237, 1236, 185, 197), (1240, 1239, 221, 233), (458, 1297, 1266, 89), (446, 1296, 1297, 458), (434, 1295, 1296, 446), (422, 1294, 1295, 434), (410, 1293, 1294, 422), (398, 1292, 1293, 410), (386, 1291, 1292, 398), (374, 1290, 1291, 386), (362, 1289, 1290, 374), (350, 1288, 1289, 362), (338, 1287, 1288, 350), (326, 1286, 1287, 338), (314, 1285, 1286, 326), (302, 1284, 1285, 314), (290, 1283, 1284, 302), (278, 1282, 1283, 290), (266, 1281, 1282, 278), (254, 1280, 1281, 266), (242, 1279, 1280, 254), (230, 1278, 1279, 242), (218, 1277, 1278, 230), (206, 1276, 1277, 218), (194, 1275, 1276, 206), (182, 1274, 1275, 194), (170, 1273, 1274, 182), (158, 1272, 1273, 170), (146, 1271, 1272, 158), (134, 1270, 1271, 146), (122, 1269, 1270, 134), (110, 1268, 1269, 122), (98, 1267, 1268, 110), (89, 1266, 1267, 98), (1323, 1328, 1329, 1330, 1324, 66, 74), (1334, 1335, 1337, 1336, 1323, 74, 1), (1302, 1322, 1321, 1320, 1315, 17, 25), (1313, 1314, 1312, 1311, 1310, 50, 58), (1301, 1300, 1299, 1298, 1302, 25, 33), (1306, 1304, 1303, 1305, 1301, 33, 41), (1316, 1331, 1332, 1333, 1334, 1, 9), (1324, 1325, 1327, 1326, 1313, 58, 66), (1310, 1309, 1308, 1307, 1306, 41, 50), (1315, 1318, 1319, 1317, 1316, 9, 17)])
me_cylinder.use_remesh_preserve_volume = False
me_cylinder.use_remesh_preserve_attributes = False
me_cylinder.use_mirror_vertex_groups = False
me_cylinder.update()

# ---- objects
ob_cylinder = bpy.data.objects.new('Cylinder', me_cylinder)

# ---- transforms, parenting, visibility, modifiers, constraints
ob_cylinder.location = (0.0, 0.0, 0.0)
ob_cylinder.lineart.crease_threshold = 0.0

# ---- collection membership
col_collection_1.objects.link(ob_cylinder)

# ---- scene / render settings (as saved in the file)
scene.frame_start = 1; scene.frame_end = 250; scene.frame_set(1)
scene.render.engine = 'BLENDER_EEVEE_NEXT'
scene.render.resolution_percentage = 50
scene.render.dither_intensity = 0.0
scene.cycles.use_denoising = False
scene.cycles.samples = 128
scene.cycles.sampling_pattern = 'TABULATED_SOBOL'
scene.cycles.use_adaptive_sampling = False
scene.cycles.use_light_tree = False
scene.cycles.blur_glossy = 0.0
scene.cycles.sample_clamp_indirect = 0.0
scene.view_settings.view_transform = 'Standard'
bpy.context.view_layer.update()

# ---- added for rendering (the .blend has no active camera and no usable light): camera, sun
cam_auto = bpy.data.cameras.new('AutoCamera')
cam_auto.lens = 50.0
cam_auto.sensor_width = 36.0
cam_auto.clip_end = 1000.0
ob_auto_camera = bpy.data.objects.new('AutoCamera', cam_auto)
scene.collection.objects.link(ob_auto_camera)
ob_auto_camera.location = (4.0773, -4.89276, 4.95152)
ob_auto_camera.rotation_euler = (1.09748, -7.21219e-08, 0.694738)
scene.camera = ob_auto_camera
light_auto_sun = bpy.data.lights.new('AutoSun', 'SUN')
light_auto_sun.energy = 3.0
light_auto_sun.angle = 0.0523599
ob_auto_sun = bpy.data.objects.new('AutoSun', light_auto_sun)
scene.collection.objects.link(ob_auto_sun)
ob_auto_sun.rotation_euler = (0.872665, 0.174533, 0.523599)
bpy.context.view_layer.update()
